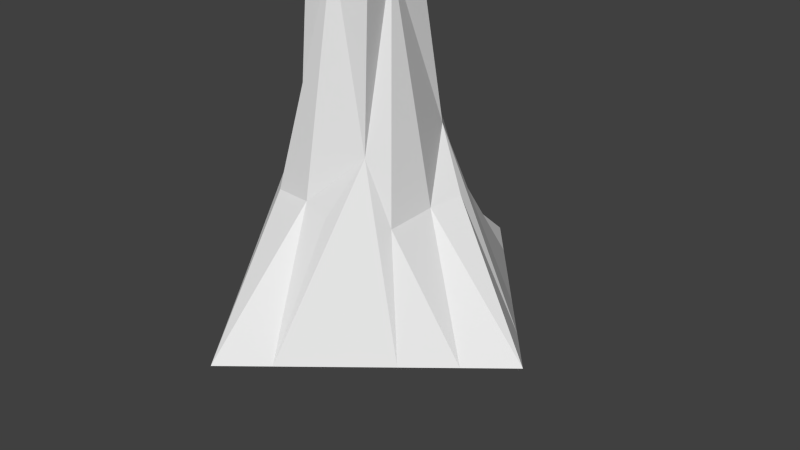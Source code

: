 # Source: Stalaktyt_dlugi_random1_textured.blend  (saved by Blender 2.76.0; exported with 4.5.12 LTS)
import bpy
from mathutils import Matrix  # noqa: F401  (used for matrix-valued properties, if any)

bpy.ops.wm.read_factory_settings(use_empty=True)
scene = bpy.context.scene
scene.name = 'Scene'

# ---- collections
col_collection_1 = bpy.data.collections.new('Collection 1'); scene.collection.children.link(col_collection_1)

# ---- world
world_world = bpy.data.worlds.new('World'); scene.world = world_world
world_world.color = (0.05088, 0.05088, 0.05088)
world_world.use_sun_shadow = False
world_world.sun_shadow_jitter_overblur = 0.0
world_world.cycles.sampling_method = 'MANUAL'
world_world.cycles.sample_map_resolution = 256

# ---- cameras
cam_camera = bpy.data.cameras.new('Camera')
cam_camera.clip_end = 100.0
cam_camera.lens = 35.0
cam_camera.sensor_width = 32.0
cam_camera.sensor_height = 18.0
cam_camera.ortho_scale = 7.314
cam_camera.dof.focus_distance = 0.0
cam_camera.dof.aperture_fstop = 128.0

# ---- meshes
me_cube_002 = bpy.data.meshes.new('Cube.002')
me_cube_002.from_pydata([(-1.5, -1.0, -0.5), (-0.5781, -0.5848, 1.765), (-1.5, 1.0, -0.5), (-0.5655, 0.4491, 1.774), (1.5, -1.0, -0.5), (0.6844, -0.6856, 1.717), (1.5, 1.0, -0.5), (0.5191, 0.706, 1.736), (-0.5599, 0.07132, 3.812), (-2.5, 0.0, -0.5), (-0.08994, 0.4224, 3.971), (0.0, 2.5, -0.5), (0.4004, 0.01947, 3.768), (2.5, 0.0, -0.5), (-0.01524, -0.4563, 3.877), (0.0, -2.5, -0.5), (-2.0, -0.5, -0.5), (-0.5, 2.0, -0.5), (2.0, 0.5, -0.5), (0.5, -2.0, -0.5), (-2.0, 0.5, -0.5), (0.5, 2.0, -0.5), (2.0, -0.5, -0.5), (-0.5, -2.0, -0.5), (0.02734, -1.03, 1.094), (0.9983, 0.02619, 0.9868), (0.04048, 0.8401, 0.9787), (-0.9882, -0.004598, 0.9808), (-1.002, 0.5022, 0.9968), (-0.9801, -0.5194, 1.002), (0.4734, 1.063, 0.9634), (-0.4887, 0.9149, 0.8912), (1.008, -0.6046, 0.9286), (1.064, 0.4699, 1.022), (-0.5772, -0.9672, 1.034), (0.4272, -1.08, 1.017), (0.4894, -0.3761, 4.147), (0.3227, 0.4775, 4.002), (-0.4531, -0.4182, 4.178), (-0.396, 0.4255, 4.068), (0.2356, 0.0008422, 6.001), (0.001918, 0.226, 6.001), (-0.2297, -0.004755, 5.998), (-0.004493, -0.2285, 5.999), (-0.2238, -0.2148, 5.996), (-0.2237, 0.2162, 6.005), (0.215, 0.2198, 5.994), (0.2179, -0.2181, 6.0), (0.1187, -0.001664, 6.105), (0.1093, -0.1079, 6.099), (0.1116, 0.1005, 6.099), (0.0006529, 0.1169, 6.099), (-0.0001364, -0.1171, 6.1), (-0.1083, -0.1105, 6.1), (-0.1187, 0.003497, 6.098), (-0.1087, 0.1046, 6.094)], [], [(29, 27, 9, 16), (12, 5, 32, 25), (3, 31, 17, 2), (27, 28, 20, 9), (8, 3, 28, 27), (10, 7, 30, 26), (26, 30, 21, 11), (1, 8, 27, 29), (25, 32, 22, 13), (16, 9, 20, 2, 17, 11, 21, 6, 18, 13, 22, 4, 19, 15, 23, 0), (7, 33, 18, 6), (32, 5, 4, 22), (28, 3, 2, 20), (30, 7, 6, 21), (1, 29, 16, 0), (33, 25, 13, 18), (3, 10, 26, 31), (7, 12, 25, 33), (14, 1, 34, 24), (5, 14, 24, 35), (31, 26, 11, 17), (15, 24, 34, 23), (19, 35, 24, 15), (19, 4, 5, 35), (23, 34, 1, 0), (5, 12, 36), (12, 7, 37), (7, 10, 37), (14, 5, 36), (1, 14, 38), (8, 1, 38), (48, 40, 46, 50), (3, 8, 39), (10, 3, 39), (55, 54, 53, 52, 49, 48, 50, 51), (50, 46, 41, 51), (55, 51, 41, 45), (55, 45, 42, 54), (53, 54, 42, 44), (52, 53, 44, 43), (49, 47, 40, 48), (52, 43, 47, 49), (10, 41, 46, 37), (10, 39, 45, 41), (37, 46, 40, 12), (36, 12, 40, 47), (14, 36, 47, 43), (14, 43, 44, 38), (8, 38, 44, 42), (8, 42, 45, 39)])
_uv = me_cube_002.uv_layers.new(name='UVMap')
_uv.uv.foreach_set('vector', [0.87, 0.4802, 0.9205, 0.4879, 0.8922, 0.6481, 0.8475, 0.6362, 0.2232, 0.4465, 0.09981, 0.2733, 0.082, 0.1954, 0.1434, 0.1843, 0.6591, 0.4123, 0.6802, 0.5004, 0.7042, 0.6443, 0.5947, 0.6443, 0.9205, 0.4879, 0.9706, 0.4921, 0.9461, 0.6471, 0.8922, 0.6481, 0.9605, 0.2147, 0.9772, 0.4121, 0.9706, 0.4921, 0.9205, 0.4879, 0.6848, 0.1979, 0.7692, 0.4074, 0.7759, 0.4851, 0.7307, 0.4858, 0.7307, 0.4858, 0.7759, 0.4851, 0.8027, 0.6339, 0.7589, 0.6443, 0.875, 0.4019, 0.9605, 0.2147, 0.9205, 0.4879, 0.87, 0.4802, 0.1434, 0.1843, 0.082, 0.1954, 0.03874, 0.05153, 0.07747, 0.0337, 0.372, 1.0, 0.3016, 1.0, 0.3016, 0.9319, 0.3016, 0.8637, 0.3016, 0.7275, 0.3016, 0.6594, 0.372, 0.6594, 0.5128, 0.6594, 0.5832, 0.6594, 0.6536, 0.6594, 0.6536, 0.7275, 0.6536, 0.7956, 0.6536, 0.9319, 0.6536, 1.0, 0.5832, 1.0, 0.4424, 1.0, 0.235, 0.24, 0.1852, 0.1752, 0.1335, 0.02527, 0.1895, 0.01685, 0.082, 0.1954, 0.09981, 0.2733, 0.0, 0.06937, 0.03874, 0.05153, 0.9706, 0.4921, 0.9772, 0.4121, 1.0, 0.646, 0.9461, 0.6471, 0.2501, 0.1598, 0.235, 0.24, 0.1895, 0.01685, 0.3016, 0.0, 0.875, 0.4019, 0.87, 0.4802, 0.8475, 0.6362, 0.8027, 0.6242, 0.1852, 0.1752, 0.1434, 0.1843, 0.07747, 0.0337, 0.1335, 0.02527, 0.6591, 0.4123, 0.6848, 0.1979, 0.7307, 0.4858, 0.6802, 0.5004, 0.235, 0.24, 0.2232, 0.4465, 0.1434, 0.1843, 0.1852, 0.1752, 0.5311, 0.4449, 0.4357, 0.2562, 0.421, 0.1822, 0.481, 0.1757, 0.5579, 0.2268, 0.5311, 0.4449, 0.481, 0.1757, 0.5185, 0.1604, 0.6802, 0.5004, 0.7307, 0.4858, 0.7589, 0.6443, 0.7042, 0.6443, 0.4444, 0.005945, 0.481, 0.1757, 0.421, 0.1822, 0.3968, 0.02248, 0.4945, 0.003964, 0.5185, 0.1604, 0.481, 0.1757, 0.4444, 0.005945, 0.4945, 0.003964, 0.5947, 0.0, 0.5579, 0.2268, 0.5185, 0.1604, 0.3968, 0.02248, 0.421, 0.1822, 0.4357, 0.2562, 0.3016, 0.05554, 0.09981, 0.2733, 0.2232, 0.4465, 0.1938, 0.4911, 0.2232, 0.4465, 0.235, 0.24, 0.2739, 0.4568, 0.7692, 0.4074, 0.6848, 0.1979, 0.7257, 0.1913, 0.5311, 0.4449, 0.5579, 0.2268, 0.5857, 0.462, 0.4357, 0.2562, 0.5311, 0.4449, 0.4941, 0.4817, 0.9605, 0.2147, 0.875, 0.4019, 0.9169, 0.1732, 0.2851, 0.6653, 0.2806, 0.6545, 0.3016, 0.6483, 0.2947, 0.6621, 0.9772, 0.4121, 0.9605, 0.2147, 0.9995, 0.1921, 0.6848, 0.1979, 0.6591, 0.4123, 0.6538, 0.1919, 0.6659, 0.6711, 0.676, 0.6702, 0.6873, 0.6713, 0.6879, 0.6817, 0.6869, 0.6923, 0.6763, 0.6931, 0.6661, 0.6923, 0.6646, 0.6816, 0.6661, 0.6923, 0.6541, 0.702, 0.6536, 0.6815, 0.6646, 0.6816, 0.6659, 0.6711, 0.6646, 0.6816, 0.6536, 0.6815, 0.6548, 0.6598, 0.6659, 0.6711, 0.6548, 0.6598, 0.6768, 0.6594, 0.676, 0.6702, 0.6873, 0.6713, 0.676, 0.6702, 0.6768, 0.6594, 0.6977, 0.6601, 0.5756, 0.6572, 0.565, 0.6594, 0.5515, 0.6503, 0.573, 0.6463, 0.6869, 0.6923, 0.6977, 0.7026, 0.6759, 0.7042, 0.6763, 0.6931, 0.5756, 0.6572, 0.573, 0.6463, 0.5947, 0.6424, 0.5863, 0.6553, 0.6848, 0.1979, 0.6724, 0.001572, 0.6934, 0.0, 0.7257, 0.1913, 0.6848, 0.1979, 0.6538, 0.1919, 0.65, 0.003423, 0.6724, 0.001572, 0.2739, 0.4568, 0.3016, 0.6483, 0.2806, 0.6545, 0.2232, 0.4465, 0.1938, 0.4911, 0.2232, 0.4465, 0.2806, 0.6545, 0.2602, 0.6604, 0.5311, 0.4449, 0.5857, 0.462, 0.5947, 0.6424, 0.573, 0.6463, 0.5311, 0.4449, 0.573, 0.6463, 0.5515, 0.6503, 0.4941, 0.4817, 0.9605, 0.2147, 0.9169, 0.1732, 0.9574, 0.0, 0.9781, 0.002207, 0.9605, 0.2147, 0.9781, 0.002207, 1.0, 0.003859, 0.9995, 0.1921])
me_cube_002.use_remesh_preserve_volume = False
me_cube_002.use_remesh_preserve_attributes = False
me_cube_002.use_mirror_vertex_groups = False
me_cube_002.update()

# ---- objects
ob_rockbase = bpy.data.objects.new('RockBase', me_cube_002)
ob_camera = bpy.data.objects.new('Camera', cam_camera)

# ---- transforms, parenting, visibility, modifiers, constraints
ob_rockbase.location = (0.0, 0.0, 0.0)
ob_rockbase.lineart.crease_threshold = 0.0
ob_camera.location = (7.481, -6.508, 5.344)
ob_camera.rotation_euler = (1.109, 0.01082, 0.8149)
ob_camera.lock_rotations_4d = False
ob_camera.empty_display_type = 'ARROWS'
ob_camera.color = (0.0, 0.0, 0.0, 0.0)
ob_camera.display_type = 'WIRE'
ob_camera.lineart.crease_threshold = 0.0

# ---- collection membership
col_collection_1.objects.link(ob_rockbase)
col_collection_1.objects.link(ob_camera)

# ---- scene / render settings (as saved in the file)
scene.camera = ob_camera
scene.frame_start = 1; scene.frame_end = 250; scene.frame_set(1)
scene.render.engine = 'BLENDER_EEVEE_NEXT'
scene.render.resolution_percentage = 50
scene.render.dither_intensity = 0.0
scene.cycles.use_denoising = False
scene.cycles.samples = 10
scene.cycles.sampling_pattern = 'TABULATED_SOBOL'
scene.cycles.light_sampling_threshold = 0.0
scene.cycles.use_adaptive_sampling = False
scene.cycles.use_light_tree = False
scene.cycles.blur_glossy = 0.0
scene.cycles.pixel_filter_type = 'GAUSSIAN'
scene.cycles.sample_clamp_indirect = 0.0
scene.view_settings.view_transform = 'Standard'
bpy.context.view_layer.update()

# ---- added for rendering (the .blend has no usable light): sun
light_auto_sun = bpy.data.lights.new('AutoSun', 'SUN')
light_auto_sun.energy = 3.0
light_auto_sun.angle = 0.0523599
ob_auto_sun = bpy.data.objects.new('AutoSun', light_auto_sun)
scene.collection.objects.link(ob_auto_sun)
ob_auto_sun.rotation_euler = (0.872665, 0.174533, 0.523599)
bpy.context.view_layer.update()
